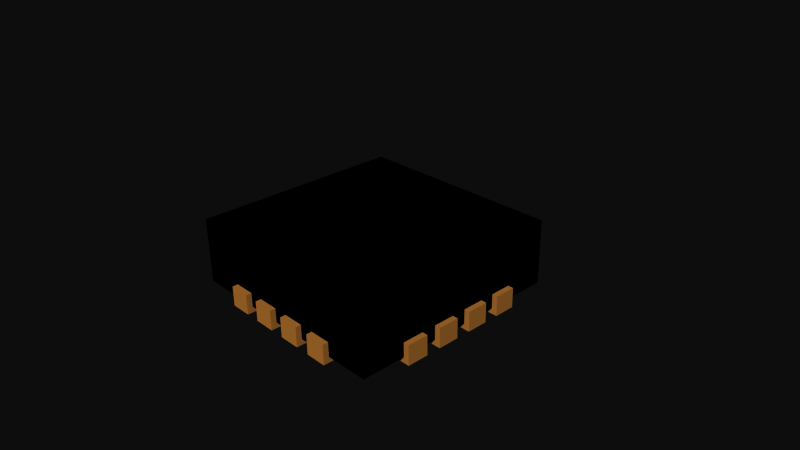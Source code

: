 # Source: QFN16-3X3MM_1_1_V03.blend  (saved by Blender 2.72.0; exported with 4.5.12 LTS)
import bpy
from mathutils import Matrix  # noqa: F401  (used for matrix-valued properties, if any)

bpy.ops.wm.read_factory_settings(use_empty=True)
scene = bpy.context.scene
scene.name = 'Scene'

# ---- collections
col_collection_1 = bpy.data.collections.new('Collection 1'); scene.collection.children.link(col_collection_1)

# ---- materials (node trees are filled in below, after node groups)
mat_copper = bpy.data.materials.new('Copper')
mat_copper.alpha_threshold = 0.0
mat_copper.use_transparent_shadow = False
mat_copper.diffuse_color = (0.8745, 0.5529, 0.2196, 1.0)
mat_copper.specular_color = (1.0, 0.7176, 0.1882)
mat_copper.roughness = 0.5
mat_black_chip = bpy.data.materials.new('Black Chip')
mat_black_chip.alpha_threshold = 0.0
mat_black_chip.use_transparent_shadow = False
mat_black_chip.diffuse_color = (0.0, 0.0, 0.0, 1.0)
mat_black_chip.specular_color = (0.1333, 0.1333, 0.1333)
mat_black_chip.roughness = 0.5

# ---- material node trees

# ---- world
world_world = bpy.data.worlds.new('World'); scene.world = world_world
world_world.color = (0.05088, 0.05088, 0.05088)
world_world.use_sun_shadow = False
world_world.sun_shadow_jitter_overblur = 0.0
world_world.cycles.sampling_method = 'MANUAL'
world_world.cycles.sample_map_resolution = 256

# ---- cameras
cam_camera = bpy.data.cameras.new('Camera')
cam_camera.clip_end = 100.0
cam_camera.lens = 35.0
cam_camera.sensor_width = 32.0
cam_camera.sensor_height = 18.0
cam_camera.ortho_scale = 7.314
cam_camera.dof.focus_distance = 0.0
cam_camera.dof.aperture_fstop = 128.0

# ---- meshes
me_qfn16_3x3mm_1_1_v03 = bpy.data.meshes.new('QFN16-3X3MM 1 1 V03')
me_qfn16_3x3mm_1_1_v03.from_pydata([(1.213, 0.3133, -0.41), (1.205, 0.2898, -0.41), (1.301, 0.6111, -0.41), (-1.5, 0.897, -0.41), (-1.5, 1.5, -0.41), (1.224, 0.335, -0.41), (0.897, 1.5, -0.41), (1.5, 1.5, -0.41), (-1.325, -0.105, -0.41), (1.201, -0.2346, -0.41), (0.2838, 1.205, -0.41), (0.6151, 1.279, -0.41), (0.6286, 1.258, -0.41), (1.224, 0.835, -0.41), (1.213, 0.8133, -0.41), (0.829, 1.224, -0.41), (1.24, 0.6514, -0.41), (1.258, 0.6346, -0.41), (1.201, 0.2654, -0.41), (1.279, 0.3849, -0.41), (1.258, 0.3714, -0.41), (1.24, 0.3546, -0.41), (1.201, -0.7346, -0.41), (1.205, -0.7102, -0.41), (1.213, -0.6867, -0.41), (1.201, 0.7406, -0.41), (1.205, 0.7162, -0.41), (-0.7898, 1.205, -0.41), (1.213, 0.6927, -0.41), (1.224, 0.671, -0.41), (1.201, 0.2406, -0.41), (1.301, -0.1051, -0.41), (1.279, -0.1151, -0.41), (1.325, 0.105, -0.41), (-1.224, 0.329, -0.41), (-1.24, 0.3486, -0.41), (-1.325, 0.599, -0.41), (-1.258, 0.3654, -0.41), (-1.279, 0.3789, -0.41), (-1.5, 0.397, -0.41), (-1.5, 0.597, -0.41), (-1.325, 0.395, -0.41), (-1.301, 0.3889, -0.41), (1.213, -0.1867, -0.41), (-1.205, 0.7102, -0.41), (-1.201, 0.7346, -0.41), (-1.258, -0.1346, -0.41), (-1.279, -0.1211, -0.41), (-1.301, -0.1111, -0.41), (0.903, -1.5, -0.41), (1.5, -1.5, -0.41), (0.901, -1.325, -0.41), (1.5, -0.897, -0.41), (0.2594, 1.201, -0.41), (0.6454, 1.24, -0.41), (0.665, 1.224, -0.41), (-0.7406, 1.201, -0.41), (-0.7162, 1.205, -0.41), (1.201, 0.7654, -0.41), (-0.6927, 1.213, -0.41), (-0.671, 1.224, -0.41), (-0.8714, 1.258, -0.41), (-0.8546, 1.24, -0.41), (1.279, 0.6211, -0.41), (1.224, -0.165, -0.41), (-1.213, 0.3073, -0.41), (-1.301, 0.6051, -0.41), (-1.205, 0.2838, -0.41), (-1.213, 0.6867, -0.41), (1.205, -0.2102, -0.41), (1.258, -0.6286, -0.41), (1.24, -0.6454, -0.41), (1.258, -0.3654, -0.41), (0.6051, 1.301, -0.41), (0.3073, 1.213, -0.41), (0.329, 1.224, -0.41), (-0.7654, 1.201, -0.41), (-0.603, 1.5, -0.41), (-0.403, 1.5, -0.41), (-0.605, 1.325, -0.41), (-0.901, 1.325, -0.41), (-0.903, 1.5, -0.41), (-0.8949, 1.301, -0.41), (-0.8849, 1.279, -0.41), (1.24, 0.1514, -0.41), (1.258, 0.1346, -0.41), (1.258, -0.1286, -0.41), (1.24, -0.1454, -0.41), (-1.258, 0.8654, -0.41), (-1.279, 0.8789, -0.41), (-1.301, 0.8889, -0.41), (-1.325, 0.895, -0.41), (-1.5, -0.103, -0.41), (-1.5, 0.097, -0.41), (-1.325, 0.09905, -0.41), (-1.201, 0.7594, -0.41), (-1.205, 0.7838, -0.41), (-1.213, 0.8073, -0.41), (1.301, -0.6051, -0.41), (1.279, -0.6151, -0.41), (1.325, -0.395, -0.41), (1.213, -0.3073, -0.41), (1.224, -0.329, -0.41), (1.24, -0.3486, -0.41), (1.224, -0.665, -0.41), (-0.397, -1.5, -0.41), (-0.597, -1.5, -0.41), (-0.395, -1.325, -0.41), (-0.09905, -1.325, -0.41), (0.105, -1.325, -0.41), (-0.097, -1.5, -0.41), (0.103, -1.5, -0.41), (0.8849, -1.279, -0.41), (0.8714, -1.258, -0.41), (1.325, -0.895, -0.41), (0.401, -1.325, -0.41), (0.605, -1.325, -0.41), (0.403, -1.5, -0.41), (0.603, -1.5, -0.41), (0.395, 1.325, -0.41), (0.3889, 1.301, -0.41), (0.3789, 1.279, -0.41), (0.397, 1.5, -0.41), (0.597, 1.5, -0.41), (0.599, 1.325, -0.41), (-0.1927, 1.213, -0.41), (-0.171, 1.224, -0.41), (0.165, 1.224, -0.41), (-0.835, 1.224, -0.41), (-0.8133, 1.213, -0.41), (1.205, 0.2162, -0.41), (1.213, 0.1927, -0.41), (1.224, 0.171, -0.41), (1.5, 0.603, -0.41), (1.5, 0.403, -0.41), (1.325, 0.605, -0.41), (1.325, 0.401, -0.41), (1.301, 0.3949, -0.41), (-1.205, 0.2102, -0.41), (-1.201, 0.2346, -0.41), (-1.201, 0.2594, -0.41), (-1.224, 0.829, -0.41), (-1.24, 0.8486, -0.41), (-1.205, -0.2162, -0.41), (-1.213, -0.1927, -0.41), (1.301, -0.3889, -0.41), (-1.213, -0.6927, -0.41), (-1.224, -0.671, -0.41), (0.8949, -1.301, -0.41), (1.258, -0.8654, -0.41), (1.279, -0.8789, -0.41), (1.301, -0.8889, -0.41), (0.3486, 1.24, -0.41), (0.3654, 1.258, -0.41), (1.325, 0.901, -0.41), (1.301, 0.8949, -0.41), (0.8889, 1.301, -0.41), (0.09905, 1.325, -0.41), (-0.105, 1.325, -0.41), (0.097, 1.5, -0.41), (-0.103, 1.5, -0.41), (-1.301, 0.1051, -0.41), (-1.279, 0.1151, -0.41), (-1.258, 0.1286, -0.41), (-1.24, 0.1454, -0.41), (-1.224, 0.165, -0.41), (-1.213, 0.1867, -0.41), (-1.279, 0.6151, -0.41), (-1.258, 0.6286, -0.41), (-1.24, 0.6454, -0.41), (-1.224, 0.665, -0.41), (-1.5, -0.603, -0.41), (-1.5, -0.403, -0.41), (-1.325, -0.401, -0.41), (1.201, -0.2594, -0.41), (1.205, -0.2838, -0.41), (-1.201, -0.2654, -0.41), (-1.205, -0.2898, -0.41), (-1.224, -0.171, -0.41), (-1.24, -0.1514, -0.41), (-1.205, -0.7898, -0.41), (-1.201, -0.7654, -0.41), (-1.24, -0.6514, -0.41), (-1.258, -0.6346, -0.41), (-1.279, -0.6211, -0.41), (-1.301, -0.6111, -0.41), (-1.325, -0.605, -0.41), (1.279, 0.1211, -0.41), (1.301, 0.1111, -0.41), (-1.301, -0.3949, -0.41), (-1.279, -0.3849, -0.41), (-1.258, -0.3714, -0.41), (-1.24, -0.3546, -0.41), (-1.224, -0.335, -0.41), (-1.213, -0.3133, -0.41), (-1.201, -0.2406, -0.41), (1.279, -0.3789, -0.41), (-1.201, -0.7406, -0.41), (-1.205, -0.7162, -0.41), (0.2102, 1.205, -0.41), (0.2346, 1.201, -0.41), (0.7594, 1.201, -0.41), (0.7838, 1.205, -0.41), (0.8073, 1.213, -0.41), (0.895, 1.325, -0.41), (1.5, 0.903, -0.41), (1.279, 0.8849, -0.41), (1.258, 0.8714, -0.41), (0.8789, 1.279, -0.41), (-0.1514, 1.24, -0.41), (-0.1346, 1.258, -0.41), (-0.1211, 1.279, -0.41), (-0.6211, 1.279, -0.41), (-0.3849, 1.279, -0.41), (-0.6346, 1.258, -0.41), (-0.3714, 1.258, -0.41), (0.2898, -1.205, -0.41), (0.2654, -1.201, -0.41), (1.201, -0.7594, -0.41), (-0.2594, -1.201, -0.41), (-0.2838, -1.205, -0.41), (-0.6867, -1.213, -0.41), (-0.3073, -1.213, -0.41), (-1.24, -0.8546, -0.41), (-1.224, -0.835, -0.41), (-0.8486, -1.24, -0.41), (0.7898, -1.205, -0.41), (0.7654, -1.201, -0.41), (1.213, -0.8073, -0.41), (0.7406, -1.201, -0.41), (0.7162, -1.205, -0.41), (0.6927, -1.213, -0.41), (0.671, -1.224, -0.41), (0.3546, -1.24, -0.41), (0.6514, -1.24, -0.41), (0.6867, 1.213, -0.41), (0.7102, 1.205, -0.41), (0.7346, 1.201, -0.41), (0.1051, 1.301, -0.41), (0.1151, 1.279, -0.41), (-0.1111, 1.301, -0.41), (0.1286, 1.258, -0.41), (0.1454, 1.24, -0.41), (-0.6514, 1.24, -0.41), (-0.335, 1.224, -0.41), (-0.3546, 1.24, -0.41), (0.1867, 1.213, -0.41), (-0.2406, 1.201, -0.41), (-0.2162, 1.205, -0.41), (1.5, 0.103, -0.41), (1.5, -0.097, -0.41), (1.325, -0.09905, -0.41), (1.5, -0.397, -0.41), (1.5, -0.597, -0.41), (1.325, -0.599, -0.41), (0.3949, -1.301, -0.41), (0.3849, -1.279, -0.41), (0.6111, -1.301, -0.41), (0.3714, -1.258, -0.41), (0.6211, -1.279, -0.41), (0.6346, -1.258, -0.41), (1.24, 0.8546, -0.41), (0.8486, 1.24, -0.41), (0.8654, 1.258, -0.41), (-0.329, -1.224, -0.41), (-0.3486, -1.24, -0.41), (-0.3654, -1.258, -0.41), (-0.6051, -1.301, -0.41), (-0.6151, -1.279, -0.41), (-0.3889, -1.301, -0.41), (-0.6286, -1.258, -0.41), (-0.6454, -1.24, -0.41), (0.171, -1.224, -0.41), (0.1514, -1.24, -0.41), (-0.2346, -1.201, -0.41), (0.1346, -1.258, -0.41), (-0.2102, -1.205, -0.41), (0.1211, -1.279, -0.41), (0.1111, -1.301, -0.41), (-0.1454, -1.24, -0.41), (-0.165, -1.224, -0.41), (-0.1867, -1.213, -0.41), (-1.301, -0.8949, -0.41), (-0.8889, -1.301, -0.41), (-0.895, -1.325, -0.41), (1.24, -0.8486, -0.41), (0.8546, -1.24, -0.41), (1.224, -0.829, -0.41), (0.835, -1.224, -0.41), (0.8133, -1.213, -0.41), (-0.6111, 1.301, -0.41), (-0.401, 1.325, -0.41), (-0.3949, 1.301, -0.41), (-0.3133, 1.213, -0.41), (-0.2898, 1.205, -0.41), (-0.2654, 1.201, -0.41), (1.205, 0.7898, -0.41), (-0.7102, -1.205, -0.41), (-0.7346, -1.201, -0.41), (-0.7594, -1.201, -0.41), (-0.3789, -1.279, -0.41), (-0.665, -1.224, -0.41), (-0.1051, -1.301, -0.41), (-0.1151, -1.279, -0.41), (-0.1286, -1.258, -0.41), (-0.7838, -1.205, -0.41), (-0.8073, -1.213, -0.41), (-0.829, -1.224, -0.41), (-1.5, -0.903, -0.41), (-1.5, -1.5, -0.41), (-1.325, -0.901, -0.41), (-0.897, -1.5, -0.41), (1.205, -0.7838, -0.41), (0.335, -1.224, -0.41), (0.3133, -1.213, -0.41), (0.2406, -1.201, -0.41), (0.2162, -1.205, -0.41), (0.1927, -1.213, -0.41), (-0.8789, -1.279, -0.41), (-1.279, -0.8849, -0.41), (-1.258, -0.8714, -0.41), (-0.599, -1.325, -0.41), (-1.213, -0.8133, -0.41), (-0.8654, -1.258, -0.41), (1.5, 0.103, -0.21), (1.5, 0.403, -0.21), (1.5, 1.5, 0.49), (1.5, -0.097, -0.21), (1.5, -0.597, -0.21), (1.5, -0.897, -0.21), (1.5, -1.5, 0.49), (1.5, -0.397, -0.21), (1.5, 0.903, -0.21), (1.5, 0.603, -0.21), (-0.597, -1.5, -0.21), (-1.5, -1.5, 0.49), (-0.897, -1.5, -0.21), (-0.397, -1.5, -0.21), (-0.097, -1.5, -0.21), (0.103, -1.5, -0.21), (0.403, -1.5, -0.21), (0.903, -1.5, -0.21), (0.603, -1.5, -0.21), (-1.5, -0.103, -0.21), (-1.5, -0.403, -0.21), (-1.5, 0.097, -0.21), (-1.5, 0.597, -0.21), (-1.5, 0.897, -0.21), (-1.5, 1.5, 0.49), (-1.5, 0.397, -0.21), (-1.5, -0.903, -0.21), (-1.5, -0.603, -0.21), (0.597, 1.5, -0.21), (0.897, 1.5, -0.21), (0.397, 1.5, -0.21), (0.097, 1.5, -0.21), (-0.103, 1.5, -0.21), (-0.403, 1.5, -0.21), (-0.903, 1.5, -0.21), (-0.603, 1.5, -0.21), (-0.903, 1.58, -0.21), (-0.903, 1.58, -0.49), (-0.603, 1.58, -0.49), (-0.603, 1.58, -0.21), (-0.103, 1.58, -0.21), (-0.103, 1.58, -0.49), (-0.403, 1.58, -0.21), (-0.403, 1.58, -0.49), (-0.105, 1.325, -0.49), (-0.1111, 1.301, -0.49), (-0.1211, 1.279, -0.49), (-0.1346, 1.258, -0.49), (-0.1514, 1.24, -0.49), (-0.171, 1.224, -0.49), (-0.1927, 1.213, -0.49), (-0.2162, 1.205, -0.49), (-0.2406, 1.201, -0.49), (-0.2654, 1.201, -0.49), (-0.2898, 1.205, -0.49), (-0.3133, 1.213, -0.49), (-0.335, 1.224, -0.49), (-0.3546, 1.24, -0.49), (-0.3714, 1.258, -0.49), (-0.3849, 1.279, -0.49), (-0.3949, 1.301, -0.49), (-0.401, 1.325, -0.49), (-0.605, 1.325, -0.49), (-0.6111, 1.301, -0.49), (-0.6211, 1.279, -0.49), (-0.6346, 1.258, -0.49), (-0.6514, 1.24, -0.49), (-0.671, 1.224, -0.49), (-0.6927, 1.213, -0.49), (-0.7162, 1.205, -0.49), (-0.7406, 1.201, -0.49), (-0.7654, 1.201, -0.49), (-0.7898, 1.205, -0.49), (-0.8133, 1.213, -0.49), (-0.835, 1.224, -0.49), (-0.8546, 1.24, -0.49), (-0.8714, 1.258, -0.49), (-0.8849, 1.279, -0.49), (-0.8949, 1.301, -0.49), (-0.901, 1.325, -0.49), (0.397, 1.58, -0.21), (0.397, 1.58, -0.49), (0.097, 1.58, -0.21), (0.097, 1.58, -0.49), (0.395, 1.325, -0.49), (0.3889, 1.301, -0.49), (0.3789, 1.279, -0.49), (0.3654, 1.258, -0.49), (0.3486, 1.24, -0.49), (0.329, 1.224, -0.49), (0.3073, 1.213, -0.49), (0.2838, 1.205, -0.49), (0.2594, 1.201, -0.49), (0.2346, 1.201, -0.49), (0.2102, 1.205, -0.49), (0.1867, 1.213, -0.49), (0.165, 1.224, -0.49), (0.1454, 1.24, -0.49), (0.1286, 1.258, -0.49), (0.1151, 1.279, -0.49), (0.1051, 1.301, -0.49), (0.09905, 1.325, -0.49), (0.897, 1.58, -0.21), (0.897, 1.58, -0.49), (0.597, 1.58, -0.21), (0.597, 1.58, -0.49), (0.895, 1.325, -0.49), (0.8889, 1.301, -0.49), (0.8789, 1.279, -0.49), (0.8654, 1.258, -0.49), (0.8486, 1.24, -0.49), (0.829, 1.224, -0.49), (0.8073, 1.213, -0.49), (0.7838, 1.205, -0.49), (0.7594, 1.201, -0.49), (0.7346, 1.201, -0.49), (0.7102, 1.205, -0.49), (0.6867, 1.213, -0.49), (0.665, 1.224, -0.49), (0.6454, 1.24, -0.49), (0.6286, 1.258, -0.49), (0.6151, 1.279, -0.49), (0.6051, 1.301, -0.49), (0.599, 1.325, -0.49), (-1.325, 0.895, -0.49), (-1.301, 0.8889, -0.49), (-1.279, 0.8789, -0.49), (-1.258, 0.8654, -0.49), (-1.24, 0.8486, -0.49), (-1.224, 0.829, -0.49), (-1.213, 0.8073, -0.49), (-1.205, 0.7838, -0.49), (-1.201, 0.7594, -0.49), (-1.201, 0.7346, -0.49), (-1.205, 0.7102, -0.49), (-1.213, 0.6867, -0.49), (-1.224, 0.665, -0.49), (-1.24, 0.6454, -0.49), (-1.258, 0.6286, -0.49), (-1.279, 0.6151, -0.49), (-1.301, 0.6051, -0.49), (-1.325, 0.599, -0.49), (-1.58, 0.597, -0.49), (-1.58, 0.897, -0.49), (-1.58, 0.897, -0.21), (-1.58, 0.597, -0.21), (-0.895, -1.325, -0.49), (-0.8889, -1.301, -0.49), (-0.8789, -1.279, -0.49), (-0.8654, -1.258, -0.49), (-0.8486, -1.24, -0.49), (-0.829, -1.224, -0.49), (-0.8073, -1.213, -0.49), (-0.7838, -1.205, -0.49), (-0.7594, -1.201, -0.49), (-0.7346, -1.201, -0.49), (-0.7102, -1.205, -0.49), (-0.6867, -1.213, -0.49), (-0.665, -1.224, -0.49), (-0.6454, -1.24, -0.49), (-0.6286, -1.258, -0.49), (-0.6151, -1.279, -0.49), (-0.6051, -1.301, -0.49), (-0.599, -1.325, -0.49), (-0.597, -1.58, -0.49), (-0.897, -1.58, -0.49), (-0.897, -1.58, -0.21), (-0.597, -1.58, -0.21), (1.325, -0.895, -0.49), (1.301, -0.8889, -0.49), (1.279, -0.8789, -0.49), (1.258, -0.8654, -0.49), (1.24, -0.8486, -0.49), (1.224, -0.829, -0.49), (1.213, -0.8073, -0.49), (1.205, -0.7838, -0.49), (1.201, -0.7594, -0.49), (1.201, -0.7346, -0.49), (1.205, -0.7102, -0.49), (1.213, -0.6867, -0.49), (1.224, -0.665, -0.49), (1.24, -0.6454, -0.49), (1.258, -0.6286, -0.49), (1.279, -0.6151, -0.49), (1.301, -0.6051, -0.49), (1.325, -0.599, -0.49), (1.58, -0.597, -0.49), (1.58, -0.897, -0.49), (1.58, -0.897, -0.21), (1.58, -0.597, -0.21), (-1.325, -0.605, -0.49), (-1.301, -0.6111, -0.49), (-1.279, -0.6211, -0.49), (-1.258, -0.6346, -0.49), (-1.24, -0.6514, -0.49), (-1.224, -0.671, -0.49), (-1.213, -0.6927, -0.49), (-1.205, -0.7162, -0.49), (-1.201, -0.7406, -0.49), (-1.201, -0.7654, -0.49), (-1.205, -0.7898, -0.49), (-1.213, -0.8133, -0.49), (-1.224, -0.835, -0.49), (-1.24, -0.8546, -0.49), (-1.258, -0.8714, -0.49), (-1.279, -0.8849, -0.49), (-1.301, -0.8949, -0.49), (-1.325, -0.901, -0.49), (-1.58, -0.903, -0.21), (-1.58, -0.903, -0.49), (-1.58, -0.603, -0.49), (-1.58, -0.603, -0.21), (0.605, -1.325, -0.49), (0.6111, -1.301, -0.49), (0.6211, -1.279, -0.49), (0.6346, -1.258, -0.49), (0.6514, -1.24, -0.49), (0.671, -1.224, -0.49), (0.6927, -1.213, -0.49), (0.7162, -1.205, -0.49), (0.7406, -1.201, -0.49), (0.7654, -1.201, -0.49), (0.7898, -1.205, -0.49), (0.8133, -1.213, -0.49), (0.835, -1.224, -0.49), (0.8546, -1.24, -0.49), (0.8714, -1.258, -0.49), (0.8849, -1.279, -0.49), (0.8949, -1.301, -0.49), (0.901, -1.325, -0.49), (0.903, -1.58, -0.21), (0.903, -1.58, -0.49), (0.603, -1.58, -0.49), (0.603, -1.58, -0.21), (1.325, 0.605, -0.49), (1.301, 0.6111, -0.49), (1.279, 0.6211, -0.49), (1.258, 0.6346, -0.49), (1.24, 0.6514, -0.49), (1.224, 0.671, -0.49), (1.213, 0.6927, -0.49), (1.205, 0.7162, -0.49), (1.201, 0.7406, -0.49), (1.201, 0.7654, -0.49), (1.205, 0.7898, -0.49), (1.213, 0.8133, -0.49), (1.224, 0.835, -0.49), (1.24, 0.8546, -0.49), (1.258, 0.8714, -0.49), (1.279, 0.8849, -0.49), (1.301, 0.8949, -0.49), (1.325, 0.901, -0.49), (1.58, 0.903, -0.21), (1.58, 0.903, -0.49), (1.58, 0.603, -0.49), (1.58, 0.603, -0.21), (-1.325, -0.105, -0.49), (-1.301, -0.1111, -0.49), (-1.279, -0.1211, -0.49), (-1.258, -0.1346, -0.49), (-1.24, -0.1514, -0.49), (-1.224, -0.171, -0.49), (-1.213, -0.1927, -0.49), (-1.205, -0.2162, -0.49), (-1.201, -0.2406, -0.49), (-1.201, -0.2654, -0.49), (-1.205, -0.2898, -0.49), (-1.213, -0.3133, -0.49), (-1.224, -0.335, -0.49), (-1.24, -0.3546, -0.49), (-1.258, -0.3714, -0.49), (-1.279, -0.3849, -0.49), (-1.301, -0.3949, -0.49), (-1.325, -0.401, -0.49), (-1.58, -0.403, -0.49), (-1.58, -0.103, -0.49), (-1.58, -0.103, -0.21), (-1.58, -0.403, -0.21), (0.105, -1.325, -0.49), (0.1111, -1.301, -0.49), (0.1211, -1.279, -0.49), (0.1346, -1.258, -0.49), (0.1514, -1.24, -0.49), (0.171, -1.224, -0.49), (0.1927, -1.213, -0.49), (0.2162, -1.205, -0.49), (0.2406, -1.201, -0.49), (0.2654, -1.201, -0.49), (0.2898, -1.205, -0.49), (0.3133, -1.213, -0.49), (0.335, -1.224, -0.49), (0.3546, -1.24, -0.49), (0.3714, -1.258, -0.49), (0.3849, -1.279, -0.49), (0.3949, -1.301, -0.49), (0.401, -1.325, -0.49), (0.403, -1.58, -0.49), (0.103, -1.58, -0.49), (0.103, -1.58, -0.21), (0.403, -1.58, -0.21), (1.325, 0.105, -0.49), (1.301, 0.1111, -0.49), (1.279, 0.1211, -0.49), (1.258, 0.1346, -0.49), (1.24, 0.1514, -0.49), (1.224, 0.171, -0.49), (1.213, 0.1927, -0.49), (1.205, 0.2162, -0.49), (1.201, 0.2406, -0.49), (1.201, 0.2654, -0.49), (1.205, 0.2898, -0.49), (1.213, 0.3133, -0.49), (1.224, 0.335, -0.49), (1.24, 0.3546, -0.49), (1.258, 0.3714, -0.49), (1.279, 0.3849, -0.49), (1.301, 0.3949, -0.49), (1.325, 0.401, -0.49), (1.58, 0.403, -0.49), (1.58, 0.103, -0.49), (1.58, 0.103, -0.21), (1.58, 0.403, -0.21), (-1.325, 0.395, -0.49), (-1.301, 0.3889, -0.49), (-1.279, 0.3789, -0.49), (-1.258, 0.3654, -0.49), (-1.24, 0.3486, -0.49), (-1.224, 0.329, -0.49), (-1.213, 0.3073, -0.49), (-1.205, 0.2838, -0.49), (-1.201, 0.2594, -0.49), (-1.201, 0.2346, -0.49), (-1.205, 0.2102, -0.49), (-1.213, 0.1867, -0.49), (-1.224, 0.165, -0.49), (-1.24, 0.1454, -0.49), (-1.258, 0.1286, -0.49), (-1.279, 0.1151, -0.49), (-1.301, 0.1051, -0.49), (-1.325, 0.09905, -0.49), (-1.58, 0.097, -0.49), (-1.58, 0.397, -0.49), (-1.58, 0.397, -0.21), (-1.58, 0.097, -0.21), (-0.395, -1.325, -0.49), (-0.3889, -1.301, -0.49), (-0.3789, -1.279, -0.49), (-0.3654, -1.258, -0.49), (-0.3486, -1.24, -0.49), (-0.329, -1.224, -0.49), (-0.3073, -1.213, -0.49), (-0.2838, -1.205, -0.49), (-0.2594, -1.201, -0.49), (-0.2346, -1.201, -0.49), (-0.2102, -1.205, -0.49), (-0.1867, -1.213, -0.49), (-0.165, -1.224, -0.49), (-0.1454, -1.24, -0.49), (-0.1286, -1.258, -0.49), (-0.1151, -1.279, -0.49), (-0.1051, -1.301, -0.49), (-0.09905, -1.325, -0.49), (-0.097, -1.58, -0.49), (-0.397, -1.58, -0.49), (-0.397, -1.58, -0.21), (-0.097, -1.58, -0.21), (1.325, -0.395, -0.49), (1.301, -0.3889, -0.49), (1.279, -0.3789, -0.49), (1.258, -0.3654, -0.49), (1.24, -0.3486, -0.49), (1.224, -0.329, -0.49), (1.213, -0.3073, -0.49), (1.205, -0.2838, -0.49), (1.201, -0.2594, -0.49), (1.201, -0.2346, -0.49), (1.205, -0.2102, -0.49), (1.213, -0.1867, -0.49), (1.224, -0.165, -0.49), (1.24, -0.1454, -0.49), (1.258, -0.1286, -0.49), (1.279, -0.1151, -0.49), (1.301, -0.1051, -0.49), (1.325, -0.09905, -0.49), (1.58, -0.097, -0.49), (1.58, -0.397, -0.49), (1.58, -0.397, -0.21), (1.58, -0.097, -0.21)], [], [(301, 482, 481, 221), (554, 557, 556, 555), (317, 608, 607, 272), (237, 439, 438, 201), (101, 696, 695, 102), (51, 553, 552, 148), (85, 627, 626, 187), (318, 472, 471, 283), (28, 564, 563, 29), (300, 670, 669, 269), (405, 407, 406, 404), (95, 456, 455, 96), (230, 543, 542, 231), (147, 519, 518, 182), (200, 417, 416, 53), (186, 514, 534, 535, 351, 171), (261, 571, 570, 13), (143, 587, 586, 144), (72, 693, 692, 196), (197, 522, 521, 198), (183, 517, 516, 184), (182, 518, 517, 183), (360, 363, 362, 361), (11, 445, 444, 12), (84, 628, 627, 85), (90, 449, 448, 91), (297, 480, 479, 298), (251, 707, 706, 31), (207, 572, 571, 261), (279, 681, 680, 280), (69, 700, 699, 9), (184, 516, 515, 185), (281, 679, 678, 276), (177, 590, 589, 176), (121, 410, 409, 120), (138, 656, 655, 139), (291, 385, 384, 292), (21, 637, 636, 5), (664, 663, 94, 93, 345, 667), (148, 552, 551, 112), (132, 629, 628, 84), (241, 422, 421, 242), (150, 494, 493, 151), (491, 488, 487, 321, 106, 334), (621, 620, 623, 622), (269, 669, 668, 107), (9, 699, 698, 174), (251, 250, 327, 711, 708, 707), (164, 659, 658, 165), (27, 396, 395, 76), (139, 655, 654, 140), (234, 540, 539, 260), (194, 591, 590, 177), (65, 652, 651, 34), (426, 428, 352, 353), (10, 415, 414, 74), (245, 381, 380, 244), (170, 460, 459, 68), (140, 654, 653, 67), (222, 674, 673, 264), (2, 135, 133, 134, 136, 137, 19, 20, 21, 5, 0, 1, 18, 30, 130, 131, 132, 84, 85, 187, 188, 33, 249, 250, 251, 31, 32, 86, 87, 64, 43, 69, 9, 174, 175, 101, 102, 103, 72, 196, 145, 100, 252, 253, 254, 98, 99, 70, 71, 104, 24, 23, 22, 218, 312, 228, 287, 285, 149, 150, 151, 114, 52, 50, 49, 51, 148, 112, 113, 286, 288, 289, 226, 227, 229, 230, 231, 232, 234, 260, 259, 257, 116, 118, 117, 115, 255, 256, 258, 233, 313, 314, 216, 217, 315, 316, 317, 272, 273, 275, 277, 278, 109, 111, 110, 108, 302, 303, 304, 279, 280, 281, 276, 274, 219, 220, 222, 264, 265, 266, 300, 269, 107, 105, 106, 321, 267, 268, 270, 271, 301, 221, 297, 298, 299, 305, 306, 307, 225, 323, 318, 283, 284, 311, 309, 308, 310, 282, 319, 320, 223, 224, 322, 180, 181, 197, 198, 146, 147, 182, 183, 184, 185, 186, 171, 172, 173, 189, 190, 191, 192, 193, 194, 177, 176, 195, 143, 144, 178, 179, 46, 47, 48, 8, 92, 93, 94, 161, 162, 163, 164, 165, 166, 138, 139, 140, 67, 65, 34, 35, 37, 38, 42, 41, 39, 40, 36, 66, 167, 168, 169, 170, 68, 44, 45, 95, 96, 97, 141, 142, 88, 89, 90, 91, 3, 4, 81, 80, 82, 83, 61, 62, 128, 129, 27, 76, 56, 57, 59, 60, 243, 214, 212, 290, 79, 77, 78, 291, 292, 213, 215, 245, 244, 293, 294, 295, 247, 248, 125, 126, 209, 210, 211, 240, 158, 160, 159, 157, 238, 239, 241, 242, 127, 246, 199, 200, 53, 10, 74, 75, 152, 153, 121, 120, 119, 122, 123, 124, 73, 11, 12, 54, 55, 235, 236, 237, 201, 202, 203, 15, 262, 263, 208, 156, 204, 6, 7, 205, 154, 155, 206, 207, 261, 13, 14, 296, 58, 25, 26, 28, 29, 16, 17, 63), (271, 483, 482, 301), (333, 133, 135, 558, 578, 579), (64, 702, 701, 43), (217, 611, 610, 315), (326, 348, 335, 330), (98, 508, 507, 99), (579, 576, 332, 333), (283, 471, 470, 284), (145, 691, 690, 100), (224, 526, 525, 322), (99, 507, 506, 70), (166, 657, 656, 138), (80, 403, 402, 82), (161, 662, 661, 162), (163, 660, 659, 164), (75, 413, 412, 152), (33, 624, 643, 644, 324, 249), (114, 492, 511, 512, 329, 52), (94, 663, 662, 161), (196, 692, 691, 145), (86, 704, 703, 87), (709, 710, 331, 252, 100, 690), (141, 453, 452, 142), (209, 372, 371, 210), (211, 370, 369, 240), (215, 382, 381, 245), (257, 537, 536, 116), (59, 392, 391, 60), (175, 697, 696, 101), (359, 358, 81, 4, 348, 326, 7, 6, 353, 352, 123, 122, 354, 355, 159, 160, 356, 357, 78, 77), (137, 640, 639, 19), (149, 495, 494, 150), (13, 570, 569, 14), (290, 387, 386, 79), (192, 593, 592, 193), (330, 50, 52, 329, 328, 253, 252, 331, 327, 250, 249, 324, 325, 134, 133, 333, 332, 205, 7, 326), (363, 360, 358, 359), (70, 506, 505, 71), (156, 431, 430, 204), (365, 367, 366, 364), (73, 446, 445, 11), (280, 680, 679, 281), (259, 538, 537, 257), (226, 546, 545, 227), (30, 632, 631, 130), (369, 370, 371, 372, 373, 374, 375, 376, 377, 378, 379, 380, 381, 382, 383, 384, 385, 367, 365, 368), (315, 610, 609, 316), (293, 379, 378, 294), (557, 554, 341, 342), (299, 478, 477, 305), (229, 544, 543, 230), (96, 455, 454, 97), (622, 623, 340, 339), (63, 560, 559, 2), (364, 366, 357, 356), (110, 338, 689, 686, 685, 108), (113, 550, 549, 286), (5, 636, 635, 0), (68, 459, 458, 44), (131, 630, 629, 132), (260, 539, 538, 259), (29, 563, 562, 16), (103, 694, 693, 72), (313, 614, 613, 314), (19, 639, 638, 20), (212, 388, 387, 290), (55, 442, 441, 235), (247, 376, 375, 248), (284, 470, 489, 490, 336, 311), (216, 612, 611, 217), (91, 448, 467, 468, 347, 3), (112, 551, 550, 113), (45, 457, 456, 95), (56, 394, 393, 57), (218, 500, 499, 312), (412, 413, 414, 415, 416, 417, 418, 419, 420, 421, 422, 423, 424, 425, 407, 405, 408, 409, 410, 411), (8, 580, 599, 600, 343, 92), (266, 671, 670, 300), (227, 545, 544, 229), (213, 383, 382, 215), (87, 703, 702, 64), (54, 443, 442, 55), (535, 532, 350, 351), (124, 447, 446, 73), (665, 646, 647, 648, 649, 650, 651, 652, 653, 654, 655, 656, 657, 658, 659, 660, 661, 662, 663, 664), (199, 418, 417, 200), (312, 499, 498, 228), (243, 390, 389, 214), (599, 598, 601, 600), (128, 398, 397, 129), (193, 592, 591, 194), (214, 389, 388, 212), (453, 454, 455, 456, 457, 458, 459, 460, 461, 462, 463, 464, 465, 466, 467, 448, 449, 450, 451, 452), (286, 549, 548, 288), (142, 452, 451, 88), (509, 254, 253, 328, 513, 510), (440, 441, 442, 443, 444, 445, 446, 447, 429, 427, 430, 431, 432, 433, 434, 435, 436, 437, 438, 439), (231, 542, 541, 232), (202, 437, 436, 203), (278, 603, 602, 109), (60, 391, 390, 243), (264, 673, 672, 265), (233, 615, 614, 313), (316, 609, 608, 317), (162, 661, 660, 163), (600, 601, 344, 343), (20, 638, 637, 21), (151, 493, 492, 114), (179, 584, 583, 46), (129, 397, 396, 27), (42, 647, 646, 41), (14, 569, 568, 296), (191, 594, 593, 192), (256, 617, 616, 258), (337, 105, 107, 668, 687, 688), (126, 373, 372, 209), (262, 434, 433, 263), (219, 676, 675, 220), (88, 451, 450, 89), (185, 515, 514, 186), (102, 695, 694, 103), (323, 473, 472, 318), (288, 548, 547, 289), (623, 620, 619, 115, 117, 340), (16, 562, 561, 17), (302, 684, 683, 303), (238, 424, 423, 239), (276, 678, 677, 274), (201, 438, 437, 202), (319, 529, 528, 320), (178, 585, 584, 179), (168, 462, 461, 169), (180, 524, 523, 181), (487, 488, 489, 470, 471, 472, 473, 474, 475, 476, 477, 478, 479, 480, 481, 482, 483, 484, 485, 486), (18, 633, 632, 30), (701, 702, 703, 704, 705, 706, 707, 708, 709, 690, 691, 692, 693, 694, 695, 696, 697, 698, 699, 700), (189, 596, 595, 190), (532, 533, 531, 310, 308, 350), (348, 4, 3, 347, 346, 40, 39, 349, 345, 93, 92, 343, 344, 172, 171, 351, 350, 308, 309, 335), (57, 393, 392, 59), (289, 547, 546, 226), (643, 642, 645, 644), (167, 463, 462, 168), (532, 535, 534, 533), (104, 504, 503, 24), (25, 566, 565, 26), (578, 558, 559, 560, 561, 562, 563, 564, 565, 566, 567, 568, 569, 570, 571, 572, 573, 574, 575, 577), (144, 586, 585, 178), (246, 419, 418, 199), (311, 336, 334, 106, 105, 337, 338, 110, 111, 339, 340, 117, 118, 342, 341, 49, 50, 330, 335, 309), (556, 557, 342, 118, 116, 536), (83, 401, 400, 61), (687, 686, 689, 688), (176, 589, 588, 195), (282, 530, 529, 319), (362, 386, 387, 388, 389, 390, 391, 392, 393, 394, 395, 396, 397, 398, 399, 400, 401, 402, 403, 361), (321, 487, 486, 267), (206, 573, 572, 207), (645, 642, 641, 136, 134, 325), (109, 602, 621, 622, 339, 111), (67, 653, 652, 65), (365, 364, 356, 160, 158, 368), (115, 619, 618, 255), (48, 581, 580, 8), (244, 380, 379, 293), (127, 420, 419, 246), (406, 407, 425, 157, 159, 355), (173, 597, 596, 189), (511, 510, 513, 512), (82, 402, 401, 83), (1, 634, 633, 18), (354, 122, 119, 408, 405, 404), (223, 527, 526, 224), (2, 559, 558, 135), (181, 523, 522, 197), (267, 486, 485, 268), (314, 613, 612, 216), (157, 425, 424, 238), (47, 582, 581, 48), (66, 464, 463, 167), (155, 574, 573, 206), (136, 641, 640, 137), (125, 374, 373, 126), (220, 675, 674, 222), (23, 502, 501, 22), (549, 550, 551, 552, 553, 555, 556, 536, 537, 538, 539, 540, 541, 542, 543, 544, 545, 546, 547, 548), (709, 708, 711, 710), (555, 553, 51, 49, 341, 554), (0, 635, 634, 1), (273, 606, 605, 275), (32, 705, 704, 86), (467, 466, 469, 468), (203, 436, 435, 15), (15, 435, 434, 262), (465, 36, 40, 346, 469, 466), (404, 406, 355, 354), (292, 384, 383, 213), (296, 568, 567, 58), (174, 698, 697, 175), (254, 509, 508, 98), (120, 409, 408, 119), (24, 503, 502, 23), (22, 501, 500, 218), (53, 416, 415, 10), (71, 505, 504, 104), (322, 525, 524, 180), (295, 377, 376, 247), (108, 685, 684, 302), (62, 399, 398, 128), (508, 509, 510, 511, 492, 493, 494, 495, 496, 497, 498, 499, 500, 501, 502, 503, 504, 505, 506, 507), (710, 711, 327, 331), (597, 598, 599, 580, 581, 582, 583, 584, 585, 586, 587, 588, 589, 590, 591, 592, 593, 594, 595, 596), (320, 528, 527, 223), (235, 441, 440, 236), (146, 520, 519, 147), (258, 616, 615, 233), (12, 444, 443, 54), (274, 677, 676, 219), (265, 672, 671, 266), (210, 371, 370, 211), (490, 491, 334, 336), (34, 651, 650, 35), (38, 648, 647, 42), (232, 541, 540, 234), (353, 6, 204, 430, 427, 426), (291, 78, 357, 366, 367, 385), (512, 513, 328, 329), (36, 465, 464, 66), (619, 620, 621, 602, 603, 604, 605, 606, 607, 608, 609, 610, 611, 612, 613, 614, 615, 616, 617, 618), (248, 375, 374, 125), (303, 683, 682, 304), (304, 682, 681, 279), (195, 588, 587, 143), (666, 667, 345, 349), (190, 595, 594, 191), (169, 461, 460, 170), (153, 411, 410, 121), (287, 497, 496, 285), (188, 625, 624, 33), (624, 625, 626, 627, 628, 629, 630, 631, 632, 633, 634, 635, 636, 637, 638, 639, 640, 641, 642, 643), (221, 481, 480, 297), (255, 618, 617, 256), (447, 124, 123, 352, 428, 429), (272, 607, 606, 273), (644, 645, 325, 324), (43, 701, 700, 69), (285, 496, 495, 149), (35, 650, 649, 37), (240, 369, 368, 158), (97, 454, 453, 141), (46, 583, 582, 47), (310, 531, 530, 282), (298, 479, 478, 299), (37, 649, 648, 38), (225, 474, 473, 323), (665, 664, 667, 666), (208, 432, 431, 156), (165, 658, 657, 166), (44, 458, 457, 45), (154, 575, 574, 155), (307, 475, 474, 225), (601, 598, 597, 173, 172, 344), (688, 689, 338, 337), (79, 386, 362, 363, 359, 77), (236, 440, 439, 237), (242, 421, 420, 127), (58, 567, 566, 25), (152, 412, 411, 153), (275, 605, 604, 277), (670, 671, 672, 673, 674, 675, 676, 677, 678, 679, 680, 681, 682, 683, 684, 685, 686, 687, 668, 669), (74, 414, 413, 75), (577, 575, 154, 205, 332, 576), (427, 429, 428, 426), (294, 378, 377, 295), (198, 521, 520, 146), (130, 631, 630, 131), (489, 488, 491, 490), (17, 561, 560, 63), (31, 706, 705, 32), (576, 579, 578, 577), (89, 450, 449, 90), (270, 484, 483, 271), (187, 626, 625, 188), (268, 485, 484, 270), (360, 361, 403, 80, 81, 358), (263, 433, 432, 208), (228, 498, 497, 287), (41, 646, 665, 666, 349, 39), (468, 469, 346, 347), (26, 565, 564, 28), (76, 395, 394, 56), (277, 604, 603, 278), (525, 526, 527, 528, 529, 530, 531, 533, 534, 514, 515, 516, 517, 518, 519, 520, 521, 522, 523, 524), (61, 400, 399, 62), (239, 423, 422, 241), (305, 477, 476, 306), (306, 476, 475, 307)])
me_qfn16_3x3mm_1_1_v03.polygons.foreach_set('material_index', [0, 0, 0, 0, 0, 0, 0, 0, 0, 0, 0, 0, 0, 0, 0, 0, 0, 0, 0, 0, 0, 0, 0, 0, 0, 0, 0, 0, 0, 0, 0, 0, 0, 0, 0, 0, 0, 0, 0, 0, 0, 0, 0, 0, 0, 0, 0, 0, 0, 0, 0, 0, 0, 0, 0, 0, 0, 0, 0, 0, 1, 0, 0, 0, 0, 1, 0, 0, 0, 0, 0, 0, 0, 0, 0, 0, 0, 0, 0, 0, 0, 0, 0, 0, 0, 0, 0, 0, 0, 0, 1, 0, 0, 0, 0, 0, 1, 0, 0, 0, 0, 0, 0, 0, 0, 0, 0, 0, 0, 0, 0, 0, 0, 0, 0, 0, 0, 0, 0, 0, 0, 0, 0, 0, 0, 0, 0, 0, 0, 0, 0, 0, 0, 0, 0, 0, 0, 0, 0, 0, 0, 0, 0, 0, 0, 0, 0, 0, 0, 0, 0, 0, 0, 0, 0, 0, 0, 0, 0, 0, 0, 0, 0, 0, 0, 0, 0, 0, 0, 0, 0, 0, 0, 0, 0, 0, 0, 0, 0, 0, 0, 0, 0, 0, 0, 0, 0, 0, 0, 0, 0, 0, 0, 0, 0, 0, 0, 0, 0, 1, 0, 0, 0, 0, 0, 0, 0, 0, 0, 0, 1, 0, 0, 0, 0, 0, 0, 0, 0, 0, 0, 0, 0, 0, 0, 0, 0, 0, 0, 0, 0, 0, 0, 0, 0, 0, 0, 0, 0, 0, 0, 0, 0, 0, 0, 0, 0, 0, 0, 0, 0, 0, 0, 0, 0, 0, 0, 0, 0, 0, 0, 0, 0, 0, 0, 0, 0, 0, 0, 0, 0, 0, 0, 0, 0, 0, 0, 0, 0, 0, 0, 0, 0, 0, 0, 0, 0, 0, 0, 0, 0, 0, 0, 0, 0, 0, 0, 0, 0, 0, 0, 0, 0, 0, 0, 0, 0, 0, 0, 0, 0, 0, 0, 0, 0, 0, 0, 0, 0, 0, 0, 0, 0, 0, 0, 0, 0, 0, 0, 0, 0, 0, 0, 0, 0, 0, 0, 0, 0, 0, 0, 0, 0, 0, 0, 0, 0, 0, 0, 0, 0, 0, 0, 0, 0, 0, 0, 0])
me_qfn16_3x3mm_1_1_v03.materials.append(mat_copper)
me_qfn16_3x3mm_1_1_v03.materials.append(mat_black_chip)
me_qfn16_3x3mm_1_1_v03.use_remesh_preserve_volume = False
me_qfn16_3x3mm_1_1_v03.use_remesh_preserve_attributes = False
me_qfn16_3x3mm_1_1_v03.use_mirror_vertex_groups = False
me_qfn16_3x3mm_1_1_v03.update()

# ---- objects
ob_qfn16_3x3mm_1_1_v03 = bpy.data.objects.new('QFN16-3X3MM 1 1 V03', me_qfn16_3x3mm_1_1_v03)
ob_camera = bpy.data.objects.new('Camera', cam_camera)

# ---- transforms, parenting, visibility, modifiers, constraints
ob_qfn16_3x3mm_1_1_v03.location = (0.0, 0.0, 0.0)
ob_qfn16_3x3mm_1_1_v03.lineart.crease_threshold = 0.0
ob_camera.location = (7.481, -6.508, 5.344)
ob_camera.rotation_euler = (1.109, 0.01082, 0.8149)
ob_camera.lock_rotations_4d = False
ob_camera.empty_display_type = 'ARROWS'
ob_camera.color = (0.0, 0.0, 0.0, 0.0)
ob_camera.display_type = 'WIRE'
ob_camera.lineart.crease_threshold = 0.0

# ---- collection membership
col_collection_1.objects.link(ob_qfn16_3x3mm_1_1_v03)
col_collection_1.objects.link(ob_camera)

# ---- scene / render settings (as saved in the file)
scene.camera = ob_camera
scene.frame_start = 1; scene.frame_end = 250; scene.frame_set(1)
scene.render.engine = 'BLENDER_EEVEE_NEXT'
scene.render.resolution_percentage = 50
scene.render.dither_intensity = 0.0
scene.cycles.use_denoising = False
scene.cycles.samples = 10
scene.cycles.sampling_pattern = 'TABULATED_SOBOL'
scene.cycles.light_sampling_threshold = 0.0
scene.cycles.use_adaptive_sampling = False
scene.cycles.use_light_tree = False
scene.cycles.blur_glossy = 0.0
scene.cycles.pixel_filter_type = 'GAUSSIAN'
scene.cycles.sample_clamp_indirect = 0.0
scene.view_settings.view_transform = 'Raw'
bpy.context.view_layer.update()

# ---- added for rendering (the .blend has no usable light): sun
light_auto_sun = bpy.data.lights.new('AutoSun', 'SUN')
light_auto_sun.energy = 3.0
light_auto_sun.angle = 0.0523599
ob_auto_sun = bpy.data.objects.new('AutoSun', light_auto_sun)
scene.collection.objects.link(ob_auto_sun)
ob_auto_sun.rotation_euler = (0.872665, 0.174533, 0.523599)
bpy.context.view_layer.update()
